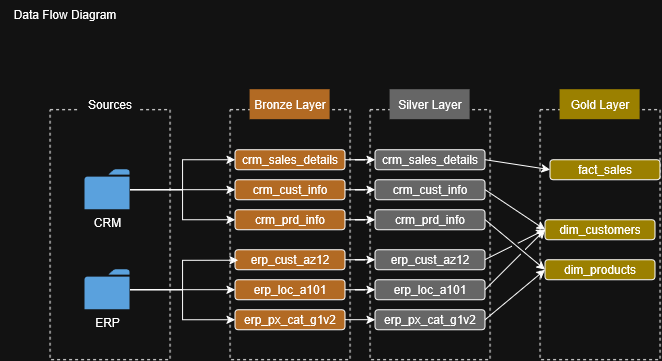

The diagram above was exported from draw.io. Its source (the exported page's mxGraphModel, read from the mxfile embedded in the PNG):
<mxGraphModel dx="965" dy="518" grid="1" gridSize="10" guides="1" tooltips="1" connect="1" arrows="1" fold="1" page="1" pageScale="1" pageWidth="850" pageHeight="1100" math="0" shadow="0">
  <root>
    <mxCell id="0" />
    <mxCell id="1" parent="0" />
    <mxCell id="tVdePH9ey0zkByAWUjlw-1" parent="1" style="text;html=1;whiteSpace=wrap;strokeColor=none;fillColor=none;align=center;verticalAlign=middle;rounded=0;" value="Data Flow Diagram" vertex="1">
      <mxGeometry height="30" width="130" x="40" y="40" as="geometry" />
    </mxCell>
    <mxCell id="tVdePH9ey0zkByAWUjlw-2" parent="1" style="rounded=0;whiteSpace=wrap;html=1;dashed=1;fillColor=none;" value="" vertex="1">
      <mxGeometry height="250" width="120" x="90" y="150" as="geometry" />
    </mxCell>
    <mxCell id="tVdePH9ey0zkByAWUjlw-3" parent="1" style="text;html=1;whiteSpace=wrap;strokeColor=none;fillColor=default;align=center;verticalAlign=middle;rounded=0;" value="Sources" vertex="1">
      <mxGeometry height="30" width="60" x="120" y="130" as="geometry" />
    </mxCell>
    <mxCell id="tVdePH9ey0zkByAWUjlw-4" parent="1" style="rounded=0;whiteSpace=wrap;html=1;dashed=1;fillColor=none;" value="" vertex="1">
      <mxGeometry height="250" width="120" x="270" y="150" as="geometry" />
    </mxCell>
    <mxCell id="tVdePH9ey0zkByAWUjlw-5" parent="1" style="text;html=1;whiteSpace=wrap;strokeColor=none;fillColor=light-dark(#FFFFFF,#B26A23);align=center;verticalAlign=middle;rounded=0;" value="Bronze Layer" vertex="1">
      <mxGeometry height="30" width="80" x="290" y="130" as="geometry" />
    </mxCell>
    <mxCell id="tVdePH9ey0zkByAWUjlw-12" edge="1" parent="1" source="tVdePH9ey0zkByAWUjlw-6" style="edgeStyle=orthogonalEdgeStyle;rounded=0;orthogonalLoop=1;jettySize=auto;html=1;" target="tVdePH9ey0zkByAWUjlw-8">
      <mxGeometry relative="1" as="geometry" />
    </mxCell>
    <mxCell id="tVdePH9ey0zkByAWUjlw-13" edge="1" parent="1" source="tVdePH9ey0zkByAWUjlw-6" style="edgeStyle=orthogonalEdgeStyle;rounded=0;orthogonalLoop=1;jettySize=auto;html=1;entryX=0;entryY=0.5;entryDx=0;entryDy=0;" target="tVdePH9ey0zkByAWUjlw-9">
      <mxGeometry relative="1" as="geometry" />
    </mxCell>
    <mxCell id="tVdePH9ey0zkByAWUjlw-14" edge="1" parent="1" source="tVdePH9ey0zkByAWUjlw-6" style="edgeStyle=orthogonalEdgeStyle;rounded=0;orthogonalLoop=1;jettySize=auto;html=1;entryX=0;entryY=0.5;entryDx=0;entryDy=0;" target="tVdePH9ey0zkByAWUjlw-10">
      <mxGeometry relative="1" as="geometry" />
    </mxCell>
    <mxCell id="tVdePH9ey0zkByAWUjlw-6" parent="1" style="sketch=0;pointerEvents=1;shadow=0;dashed=0;html=1;strokeColor=none;labelPosition=center;verticalLabelPosition=bottom;verticalAlign=top;outlineConnect=0;align=center;shape=mxgraph.office.concepts.folder;fillColor=#2072B8;" value="CRM" vertex="1">
      <mxGeometry height="40" width="45" x="125" y="210" as="geometry" />
    </mxCell>
    <mxCell id="tVdePH9ey0zkByAWUjlw-19" edge="1" parent="1" source="tVdePH9ey0zkByAWUjlw-7" style="edgeStyle=orthogonalEdgeStyle;rounded=0;orthogonalLoop=1;jettySize=auto;html=1;entryX=0;entryY=0.5;entryDx=0;entryDy=0;" target="tVdePH9ey0zkByAWUjlw-16">
      <mxGeometry relative="1" as="geometry" />
    </mxCell>
    <mxCell id="tVdePH9ey0zkByAWUjlw-20" edge="1" parent="1" source="tVdePH9ey0zkByAWUjlw-7" style="edgeStyle=orthogonalEdgeStyle;rounded=0;orthogonalLoop=1;jettySize=auto;html=1;entryX=0;entryY=0.5;entryDx=0;entryDy=0;" target="tVdePH9ey0zkByAWUjlw-17">
      <mxGeometry relative="1" as="geometry" />
    </mxCell>
    <mxCell id="tVdePH9ey0zkByAWUjlw-7" parent="1" style="sketch=0;pointerEvents=1;shadow=0;dashed=0;html=1;strokeColor=none;labelPosition=center;verticalLabelPosition=bottom;verticalAlign=top;outlineConnect=0;align=center;shape=mxgraph.office.concepts.folder;fillColor=#2072B8;" value="ERP" vertex="1">
      <mxGeometry height="40" width="45" x="125" y="310" as="geometry" />
    </mxCell>
    <mxCell id="tS04pM-Zpx2UKO1XmsrC-9" edge="1" parent="1" source="tVdePH9ey0zkByAWUjlw-8" style="edgeStyle=orthogonalEdgeStyle;rounded=0;orthogonalLoop=1;jettySize=auto;html=1;exitX=1;exitY=0.5;exitDx=0;exitDy=0;" target="tS04pM-Zpx2UKO1XmsrC-3">
      <mxGeometry relative="1" as="geometry" />
    </mxCell>
    <mxCell id="tVdePH9ey0zkByAWUjlw-8" parent="1" style="rounded=1;whiteSpace=wrap;html=1;fillColor=light-dark(#FFFFFF,#B26A23);" value="crm_sales_details" vertex="1">
      <mxGeometry height="20" width="110" x="275" y="190" as="geometry" />
    </mxCell>
    <mxCell id="tS04pM-Zpx2UKO1XmsrC-11" edge="1" parent="1" source="tVdePH9ey0zkByAWUjlw-9" style="edgeStyle=orthogonalEdgeStyle;rounded=0;orthogonalLoop=1;jettySize=auto;html=1;entryX=0;entryY=0.5;entryDx=0;entryDy=0;" target="tS04pM-Zpx2UKO1XmsrC-4">
      <mxGeometry relative="1" as="geometry" />
    </mxCell>
    <mxCell id="tVdePH9ey0zkByAWUjlw-9" parent="1" style="rounded=1;whiteSpace=wrap;html=1;fillColor=light-dark(#FFFFFF,#B26A23);" value="crm_cust_info" vertex="1">
      <mxGeometry height="20" width="110" x="275" y="220" as="geometry" />
    </mxCell>
    <mxCell id="tS04pM-Zpx2UKO1XmsrC-12" edge="1" parent="1" source="tVdePH9ey0zkByAWUjlw-10" style="edgeStyle=orthogonalEdgeStyle;rounded=0;orthogonalLoop=1;jettySize=auto;html=1;entryX=0;entryY=0.5;entryDx=0;entryDy=0;" target="tS04pM-Zpx2UKO1XmsrC-5">
      <mxGeometry relative="1" as="geometry" />
    </mxCell>
    <mxCell id="tVdePH9ey0zkByAWUjlw-10" parent="1" style="rounded=1;whiteSpace=wrap;html=1;fillColor=light-dark(#FFFFFF,#B26A23);" value="crm_prd_info" vertex="1">
      <mxGeometry height="20" width="110" x="275" y="250" as="geometry" />
    </mxCell>
    <mxCell id="tS04pM-Zpx2UKO1XmsrC-13" edge="1" parent="1" source="tVdePH9ey0zkByAWUjlw-15" style="edgeStyle=orthogonalEdgeStyle;rounded=0;orthogonalLoop=1;jettySize=auto;html=1;entryX=0;entryY=0.5;entryDx=0;entryDy=0;" target="tS04pM-Zpx2UKO1XmsrC-6">
      <mxGeometry relative="1" as="geometry" />
    </mxCell>
    <mxCell id="tVdePH9ey0zkByAWUjlw-15" parent="1" style="rounded=1;whiteSpace=wrap;html=1;fillColor=light-dark(#FFFFFF,#B26A23);" value="erp_cust_az12" vertex="1">
      <mxGeometry height="20" width="110" x="275" y="290" as="geometry" />
    </mxCell>
    <mxCell id="tS04pM-Zpx2UKO1XmsrC-14" edge="1" parent="1" source="tVdePH9ey0zkByAWUjlw-16" style="edgeStyle=orthogonalEdgeStyle;rounded=0;orthogonalLoop=1;jettySize=auto;html=1;exitX=1;exitY=0.5;exitDx=0;exitDy=0;" target="tS04pM-Zpx2UKO1XmsrC-7">
      <mxGeometry relative="1" as="geometry" />
    </mxCell>
    <mxCell id="tVdePH9ey0zkByAWUjlw-16" parent="1" style="rounded=1;whiteSpace=wrap;html=1;fillColor=light-dark(#FFFFFF,#B26A23);" value="erp_loc_a101" vertex="1">
      <mxGeometry height="20" width="110" x="275" y="320" as="geometry" />
    </mxCell>
    <mxCell id="tS04pM-Zpx2UKO1XmsrC-15" edge="1" parent="1" source="tVdePH9ey0zkByAWUjlw-17" style="edgeStyle=orthogonalEdgeStyle;rounded=0;orthogonalLoop=1;jettySize=auto;html=1;exitX=1;exitY=0.5;exitDx=0;exitDy=0;entryX=0;entryY=0.5;entryDx=0;entryDy=0;" target="tS04pM-Zpx2UKO1XmsrC-8">
      <mxGeometry relative="1" as="geometry" />
    </mxCell>
    <mxCell id="tVdePH9ey0zkByAWUjlw-17" parent="1" style="rounded=1;whiteSpace=wrap;html=1;fillColor=light-dark(#FFFFFF,#B26A23);" value="erp_px_cat_g1v2" vertex="1">
      <mxGeometry height="20" width="110" x="275" y="350" as="geometry" />
    </mxCell>
    <mxCell id="tVdePH9ey0zkByAWUjlw-18" edge="1" parent="1" source="tVdePH9ey0zkByAWUjlw-7" style="edgeStyle=orthogonalEdgeStyle;rounded=0;orthogonalLoop=1;jettySize=auto;html=1;entryX=0.027;entryY=0.529;entryDx=0;entryDy=0;entryPerimeter=0;" target="tVdePH9ey0zkByAWUjlw-15">
      <mxGeometry relative="1" as="geometry" />
    </mxCell>
    <mxCell id="tS04pM-Zpx2UKO1XmsrC-1" parent="1" style="rounded=0;whiteSpace=wrap;html=1;dashed=1;fillColor=none;" value="" vertex="1">
      <mxGeometry height="250" width="120" x="410" y="150" as="geometry" />
    </mxCell>
    <mxCell id="tS04pM-Zpx2UKO1XmsrC-2" parent="1" style="text;html=1;whiteSpace=wrap;strokeColor=none;fillColor=light-dark(#FFFFFF,#666666);align=center;verticalAlign=middle;rounded=0;" value="Silver Layer" vertex="1">
      <mxGeometry height="30" width="80" x="430" y="130" as="geometry" />
    </mxCell>
    <mxCell id="uws-yl4gLRhKDyf6WvP9-9" edge="1" parent="1" source="tS04pM-Zpx2UKO1XmsrC-3" style="rounded=0;orthogonalLoop=1;jettySize=auto;html=1;exitX=1;exitY=0.5;exitDx=0;exitDy=0;entryX=0;entryY=0.5;entryDx=0;entryDy=0;jumpStyle=gap;" target="uws-yl4gLRhKDyf6WvP9-3">
      <mxGeometry relative="1" as="geometry" />
    </mxCell>
    <mxCell id="tS04pM-Zpx2UKO1XmsrC-3" parent="1" style="rounded=1;whiteSpace=wrap;html=1;fillColor=light-dark(#FFFFFF,#666666);" value="crm_sales_details" vertex="1">
      <mxGeometry height="20" width="110" x="415" y="190" as="geometry" />
    </mxCell>
    <mxCell id="uws-yl4gLRhKDyf6WvP9-10" edge="1" parent="1" source="tS04pM-Zpx2UKO1XmsrC-4" style="rounded=0;orthogonalLoop=1;jettySize=auto;html=1;exitX=1;exitY=0.5;exitDx=0;exitDy=0;entryX=0;entryY=0.5;entryDx=0;entryDy=0;jumpStyle=gap;" target="uws-yl4gLRhKDyf6WvP9-4">
      <mxGeometry relative="1" as="geometry" />
    </mxCell>
    <mxCell id="tS04pM-Zpx2UKO1XmsrC-4" parent="1" style="rounded=1;whiteSpace=wrap;html=1;fillColor=light-dark(#FFFFFF,#666666);" value="crm_cust_info" vertex="1">
      <mxGeometry height="20" width="110" x="415" y="220" as="geometry" />
    </mxCell>
    <mxCell id="uws-yl4gLRhKDyf6WvP9-11" edge="1" parent="1" source="tS04pM-Zpx2UKO1XmsrC-5" style="rounded=0;orthogonalLoop=1;jettySize=auto;html=1;exitX=1;exitY=0.5;exitDx=0;exitDy=0;entryX=0;entryY=0.5;entryDx=0;entryDy=0;jumpStyle=gap;" target="uws-yl4gLRhKDyf6WvP9-5">
      <mxGeometry relative="1" as="geometry" />
    </mxCell>
    <mxCell id="tS04pM-Zpx2UKO1XmsrC-5" parent="1" style="rounded=1;whiteSpace=wrap;html=1;fillColor=light-dark(#FFFFFF,#666666);" value="crm_prd_info" vertex="1">
      <mxGeometry height="20" width="110" x="415" y="250" as="geometry" />
    </mxCell>
    <mxCell id="uws-yl4gLRhKDyf6WvP9-12" edge="1" parent="1" source="tS04pM-Zpx2UKO1XmsrC-6" style="rounded=0;orthogonalLoop=1;jettySize=auto;html=1;exitX=1;exitY=0.5;exitDx=0;exitDy=0;entryX=0;entryY=0.5;entryDx=0;entryDy=0;jumpStyle=gap;" target="uws-yl4gLRhKDyf6WvP9-4">
      <mxGeometry relative="1" as="geometry" />
    </mxCell>
    <mxCell id="tS04pM-Zpx2UKO1XmsrC-6" parent="1" style="rounded=1;whiteSpace=wrap;html=1;fillColor=light-dark(#FFFFFF,#666666);" value="erp_cust_az12" vertex="1">
      <mxGeometry height="20" width="110" x="415" y="290" as="geometry" />
    </mxCell>
    <mxCell id="uws-yl4gLRhKDyf6WvP9-13" edge="1" parent="1" source="tS04pM-Zpx2UKO1XmsrC-7" style="rounded=0;orthogonalLoop=1;jettySize=auto;html=1;entryX=0;entryY=0.5;entryDx=0;entryDy=0;exitX=1;exitY=0.5;exitDx=0;exitDy=0;jumpStyle=gap;" target="uws-yl4gLRhKDyf6WvP9-4">
      <mxGeometry relative="1" as="geometry" />
    </mxCell>
    <mxCell id="tS04pM-Zpx2UKO1XmsrC-7" parent="1" style="rounded=1;whiteSpace=wrap;html=1;fillColor=light-dark(#FFFFFF,#666666);" value="erp_loc_a101" vertex="1">
      <mxGeometry height="20" width="110" x="415" y="320" as="geometry" />
    </mxCell>
    <mxCell id="uws-yl4gLRhKDyf6WvP9-14" edge="1" parent="1" source="tS04pM-Zpx2UKO1XmsrC-8" style="rounded=0;orthogonalLoop=1;jettySize=auto;html=1;entryX=0;entryY=0.5;entryDx=0;entryDy=0;exitX=1;exitY=0.5;exitDx=0;exitDy=0;jumpStyle=gap;" target="uws-yl4gLRhKDyf6WvP9-5">
      <mxGeometry relative="1" as="geometry" />
    </mxCell>
    <mxCell id="tS04pM-Zpx2UKO1XmsrC-8" parent="1" style="rounded=1;whiteSpace=wrap;html=1;fillColor=light-dark(#FFFFFF,#666666);" value="erp_px_cat_g1v2" vertex="1">
      <mxGeometry height="20" width="110" x="415" y="350" as="geometry" />
    </mxCell>
    <mxCell id="uws-yl4gLRhKDyf6WvP9-1" parent="1" style="rounded=0;whiteSpace=wrap;html=1;dashed=1;fillColor=none;" value="" vertex="1">
      <mxGeometry height="250" width="120" x="580" y="150" as="geometry" />
    </mxCell>
    <mxCell id="uws-yl4gLRhKDyf6WvP9-2" parent="1" style="text;html=1;whiteSpace=wrap;strokeColor=none;fillColor=light-dark(#FFB366,#9B8000);align=center;verticalAlign=middle;rounded=0;" value="Gold Layer" vertex="1">
      <mxGeometry height="30" width="80" x="600" y="130" as="geometry" />
    </mxCell>
    <mxCell id="uws-yl4gLRhKDyf6WvP9-3" parent="1" style="rounded=1;whiteSpace=wrap;html=1;fillColor=light-dark(#FFB366,#9B8000);" value="fact_sales" vertex="1">
      <mxGeometry height="20" width="110" x="590" y="200" as="geometry" />
    </mxCell>
    <mxCell id="uws-yl4gLRhKDyf6WvP9-4" parent="1" style="rounded=1;whiteSpace=wrap;html=1;fillColor=light-dark(#FFB366,#9B8000);" value="dim_customers" vertex="1">
      <mxGeometry height="20" width="110" x="585" y="260" as="geometry" />
    </mxCell>
    <mxCell id="uws-yl4gLRhKDyf6WvP9-5" parent="1" style="rounded=1;whiteSpace=wrap;html=1;fillColor=light-dark(#FFB366,#9B8000);" value="dim_products" vertex="1">
      <mxGeometry height="20" width="110" x="585" y="300" as="geometry" />
    </mxCell>
  </root>
</mxGraphModel>